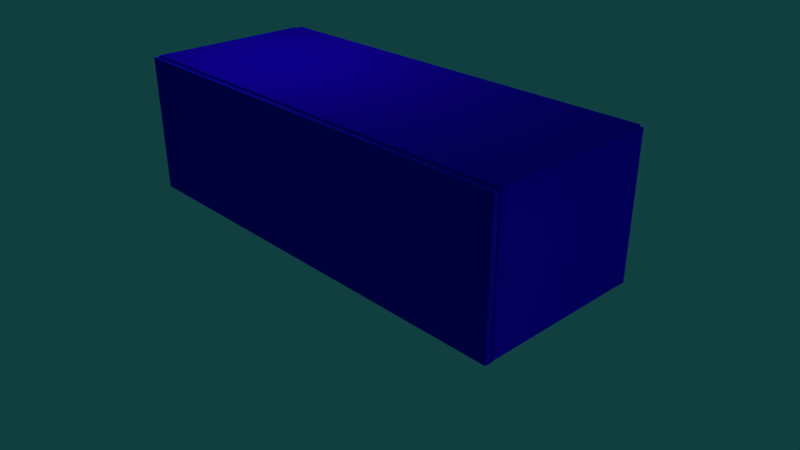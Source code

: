 # Source: Box_OPENCLOSE.blend  (saved by Blender 2.79.0; exported with 4.5.12 LTS)
import bpy
from mathutils import Matrix  # noqa: F401  (used for matrix-valued properties, if any)

bpy.ops.wm.read_factory_settings(use_empty=True)
scene = bpy.context.scene
scene.name = 'Scene'

# ---- collections
col_collection_1 = bpy.data.collections.new('Collection 1'); scene.collection.children.link(col_collection_1)

# ---- materials (node trees are filled in below, after node groups)
mat_material_005 = bpy.data.materials.new('Material.005')
mat_material_005.alpha_threshold = 0.0
mat_material_005.use_transparent_shadow = False
mat_material_005.diffuse_color = (0.003953, 0.0007082, 0.8, 1.0)
mat_material_005.roughness = 0.5
mat_material_004 = bpy.data.materials.new('Material.004')
mat_material_004.alpha_threshold = 0.0
mat_material_004.use_transparent_shadow = False
mat_material_004.diffuse_color = (0.01003, 0.008456, 0.8, 1.0)
mat_material_004.roughness = 0.5
mat_material = bpy.data.materials.new('Material')
mat_material.alpha_threshold = 0.0
mat_material.use_transparent_shadow = False
mat_material.diffuse_color = (0.01796, 0.0, 0.8, 1.0)
mat_material.roughness = 0.5
mat_material.line_color = (0.0, 0.0, 0.0, 1.0)
mat_material_006 = bpy.data.materials.new('Material.006')
mat_material_006.alpha_threshold = 0.0
mat_material_006.use_transparent_shadow = False
mat_material_006.diffuse_color = (0.009013, 0.0, 0.8, 1.0)
mat_material_006.roughness = 0.5
mat_material_007 = bpy.data.materials.new('Material.007')
mat_material_007.alpha_threshold = 0.0
mat_material_007.use_transparent_shadow = False
mat_material_007.diffuse_color = (0.007211, 0.0, 0.8, 1.0)
mat_material_007.roughness = 0.5
mat_material_008 = bpy.data.materials.new('Material.008')
mat_material_008.alpha_threshold = 0.0
mat_material_008.use_transparent_shadow = False
mat_material_008.diffuse_color = (0.01796, 0.0, 0.8, 1.0)
mat_material_008.roughness = 0.5
mat_material_008.line_color = (0.0, 0.0, 0.0, 1.0)

# ---- material node trees

# ---- world
world_world = bpy.data.worlds.new('World'); scene.world = world_world
world_world.color = (0.005394, 0.05019, 0.05087)
world_world.use_sun_shadow = False
world_world.sun_shadow_jitter_overblur = 0.0
world_world.cycles.sampling_method = 'MANUAL'

# ---- cameras
cam_camera = bpy.data.cameras.new('Camera')
cam_camera.clip_end = 100.0
cam_camera.lens = 35.0
cam_camera.sensor_width = 32.0
cam_camera.sensor_height = 18.0
cam_camera.ortho_scale = 7.314
cam_camera.dof.focus_distance = 0.0
cam_camera.dof.aperture_fstop = 128.0

# ---- lights
light_spot = bpy.data.lights.new('Spot', 'SPOT')
light_spot.transmission_factor = 0.0
light_spot.energy = 100.0
light_spot.shadow_buffer_clip_start = 0.5
light_spot.shadow_soft_size = 0.1
light_spot.shadow_maximum_resolution = 0.006
light_spot.use_absolute_resolution = True
light_lamp = bpy.data.lights.new('Lamp', 'POINT')
light_lamp.transmission_factor = 0.0
light_lamp.cutoff_distance = 30.0
light_lamp.energy = 100.0
light_lamp.shadow_buffer_clip_start = 1.001
light_lamp.shadow_soft_size = 0.1
light_lamp.shadow_maximum_resolution = 0.006
light_lamp.use_absolute_resolution = True

# ---- meshes
me_cube_004 = bpy.data.meshes.new('Cube.004')
me_cube_004.from_pydata([(-1.0, -1.0, -1.0), (-1.0, -1.0, 1.0), (-1.0, 1.0, -1.0), (-1.0, 1.0, 1.0), (1.0, -1.0, -1.0), (1.0, -1.0, 1.0), (1.0, 1.0, -1.0), (1.0, 1.0, 1.0)], [], [(0, 1, 3, 2), (2, 3, 7, 6), (6, 7, 5, 4), (4, 5, 1, 0), (2, 6, 4, 0), (7, 3, 1, 5)])
me_cube_004.materials.append(mat_material_005)
me_cube_004.use_remesh_preserve_volume = False
me_cube_004.use_remesh_preserve_attributes = False
me_cube_004.use_mirror_vertex_groups = False
me_cube_004.update()
me_cube_002 = bpy.data.meshes.new('Cube.002')
me_cube_002.from_pydata([(-1.0, -1.0, -1.0), (-1.0, -1.0, 1.0), (-1.0, 1.0, -1.0), (-1.0, 1.0, 1.0), (1.0, -1.0, -1.0), (1.0, -1.0, 1.0), (1.0, 1.0, -1.0), (1.0, 1.0, 1.0)], [], [(0, 1, 3, 2), (2, 3, 7, 6), (6, 7, 5, 4), (4, 5, 1, 0), (2, 6, 4, 0), (7, 3, 1, 5)])
me_cube_002.materials.append(mat_material_004)
me_cube_002.use_remesh_preserve_volume = False
me_cube_002.use_remesh_preserve_attributes = False
me_cube_002.use_mirror_vertex_groups = False
me_cube_002.update()
me_cube = bpy.data.meshes.new('Cube')
me_cube.from_pydata([(1.0, 1.0, -1.0), (1.0, -1.0, -1.0), (-1.0, -1.0, -1.0), (-1.0, 1.0, -1.0), (1.0, 1.0, 1.0), (1.0, -1.0, 1.0), (-1.0, -1.0, 1.0), (-1.0, 1.0, 1.0)], [], [(0, 1, 2, 3), (4, 7, 6, 5), (0, 4, 5, 1), (1, 5, 6, 2), (2, 6, 7, 3), (4, 0, 3, 7)])
me_cube.materials.append(mat_material)
me_cube.use_remesh_preserve_volume = False
me_cube.use_remesh_preserve_attributes = False
me_cube.use_mirror_vertex_groups = False
me_cube.update()
me_cube_003 = bpy.data.meshes.new('Cube.003')
me_cube_003.from_pydata([(-1.0, -1.0, -1.0), (-1.0, -1.0, 1.0), (-1.0, 1.0, -1.0), (-1.0, 1.0, 1.0), (1.0, -1.0, -1.0), (1.0, -1.0, 1.0), (1.0, 1.0, -1.0), (1.0, 1.0, 1.0)], [], [(0, 1, 3, 2), (2, 3, 7, 6), (6, 7, 5, 4), (4, 5, 1, 0), (2, 6, 4, 0), (7, 3, 1, 5)])
me_cube_003.materials.append(mat_material_006)
me_cube_003.use_remesh_preserve_volume = False
me_cube_003.use_remesh_preserve_attributes = False
me_cube_003.use_mirror_vertex_groups = False
me_cube_003.update()
me_cube_005 = bpy.data.meshes.new('Cube.005')
me_cube_005.from_pydata([(-1.0, -1.0, -1.0), (-1.0, -1.0, 1.0), (-1.0, 1.0, -1.0), (-1.0, 1.0, 1.0), (1.0, -1.0, -1.0), (1.0, -1.0, 1.0), (1.0, 1.0, -1.0), (1.0, 1.0, 1.0)], [], [(0, 1, 3, 2), (2, 3, 7, 6), (6, 7, 5, 4), (4, 5, 1, 0), (2, 6, 4, 0), (7, 3, 1, 5)])
me_cube_005.materials.append(mat_material_007)
me_cube_005.use_remesh_preserve_volume = False
me_cube_005.use_remesh_preserve_attributes = False
me_cube_005.use_mirror_vertex_groups = False
me_cube_005.update()
me_cube_006 = bpy.data.meshes.new('Cube.006')
me_cube_006.from_pydata([(1.0, 1.0, -1.0), (1.0, -1.0, -1.0), (-1.0, -1.0, -1.0), (-1.0, 1.0, -1.0), (1.0, 1.0, 1.0), (1.0, -1.0, 1.0), (-1.0, -1.0, 1.0), (-1.0, 1.0, 1.0)], [], [(0, 1, 2, 3), (4, 7, 6, 5), (0, 4, 5, 1), (1, 5, 6, 2), (2, 6, 7, 3), (4, 0, 3, 7)])
me_cube_006.materials.append(mat_material_008)
me_cube_006.use_remesh_preserve_volume = False
me_cube_006.use_remesh_preserve_attributes = False
me_cube_006.use_mirror_vertex_groups = False
me_cube_006.update()

# ---- objects
ob_spot = bpy.data.objects.new('Spot', light_spot)
ob_cube_003 = bpy.data.objects.new('Cube.003', me_cube_004)
ob_cube_001 = bpy.data.objects.new('Cube.001', me_cube_002)
ob_cube = bpy.data.objects.new('Cube', me_cube)
ob_lamp = bpy.data.objects.new('Lamp', light_lamp)
ob_camera = bpy.data.objects.new('Camera', cam_camera)
ob_cube_002 = bpy.data.objects.new('Cube.002', me_cube_003)
ob_cube_004 = bpy.data.objects.new('Cube.004', me_cube_005)
ob_cube_005 = bpy.data.objects.new('Cube.005', me_cube_006)

# ---- transforms, parenting, visibility, modifiers, constraints
ob_spot.location = (9.235, -1.201, 1.864)
ob_spot.rotation_euler = (1.532, 0.4296, 1.403)
ob_spot.lineart.crease_threshold = 0.0
ob_cube_003.location = (-3.092, -0.03235, 1.93)
ob_cube_003.scale = (-0.1144, 1.211, 1.0)
ob_cube_003.lineart.crease_threshold = 0.0
ob_cube_001.location = (-0.01554, -1.257, 1.909)
ob_cube_001.scale = (3.205, 0.05901, 1.0)
ob_cube_001.lineart.crease_threshold = 0.0
ob_cube.location = (0.0, 0.0, 1.059)
ob_cube.scale = (3.128, 1.249, 0.06588)
ob_cube.lock_rotations_4d = False
ob_cube.empty_display_type = 'ARROWS'
ob_cube.lineart.crease_threshold = 0.0
ob_lamp.location = (-1.793, -0.09282, 6.012)
ob_lamp.rotation_euler = (27.59, 0.2984, 3.556)
ob_lamp.lock_rotations_4d = False
ob_lamp.empty_display_type = 'ARROWS'
ob_lamp.color = (0.0, 0.0, 0.0, 0.0)
ob_lamp.lineart.crease_threshold = 0.0
ob_camera.location = (8.077, -7.152, 6.329)
ob_camera.rotation_euler = (1.109, 0.0, 0.8149)
ob_camera.lock_rotations_4d = False
ob_camera.empty_display_type = 'ARROWS'
ob_camera.color = (0.0, 0.0, 0.0, 0.0)
ob_camera.display_type = 'WIRE'
ob_camera.lineart.crease_threshold = 0.0
ob_cube_002.location = (-0.01554, 1.165, 1.911)
ob_cube_002.scale = (3.205, 0.05901, 1.0)
ob_cube_002.lineart.crease_threshold = 0.0
ob_cube_004.location = (3.101, -0.03235, 1.946)
ob_cube_004.rotation_euler = (-3.142, -0.0, 0.0)
ob_cube_004.scale = (-0.1144, 1.211, 1.0)
ob_cube_004.lineart.crease_threshold = 0.0
ob_cube_005.location = (0.0, 0.0, 2.874)
ob_cube_005.scale = (3.128, 1.249, 0.06588)
ob_cube_005.lock_rotations_4d = False
ob_cube_005.empty_display_type = 'ARROWS'
ob_cube_005.lineart.crease_threshold = 0.0

# ---- collection membership
col_collection_1.objects.link(ob_spot)
col_collection_1.objects.link(ob_cube_003)
col_collection_1.objects.link(ob_cube_001)
col_collection_1.objects.link(ob_cube)
col_collection_1.objects.link(ob_lamp)
col_collection_1.objects.link(ob_camera)
col_collection_1.objects.link(ob_cube_002)
col_collection_1.objects.link(ob_cube_004)
col_collection_1.objects.link(ob_cube_005)

# ---- scene / render settings (as saved in the file)
scene.camera = ob_camera
scene.frame_start = 1; scene.frame_end = 141; scene.frame_set(1)
scene.render.engine = 'BLENDER_EEVEE_NEXT'
scene.render.image_settings.file_format = 'FFMPEG'
scene.render.resolution_percentage = 50
scene.render.dither_intensity = 0.0
scene.cycles.use_denoising = False
scene.cycles.samples = 128
scene.cycles.sampling_pattern = 'TABULATED_SOBOL'
scene.cycles.use_adaptive_sampling = False
scene.cycles.use_light_tree = False
scene.cycles.blur_glossy = 0.0
scene.cycles.sample_clamp_indirect = 0.0
scene.view_settings.view_transform = 'Standard'
bpy.context.view_layer.update()
